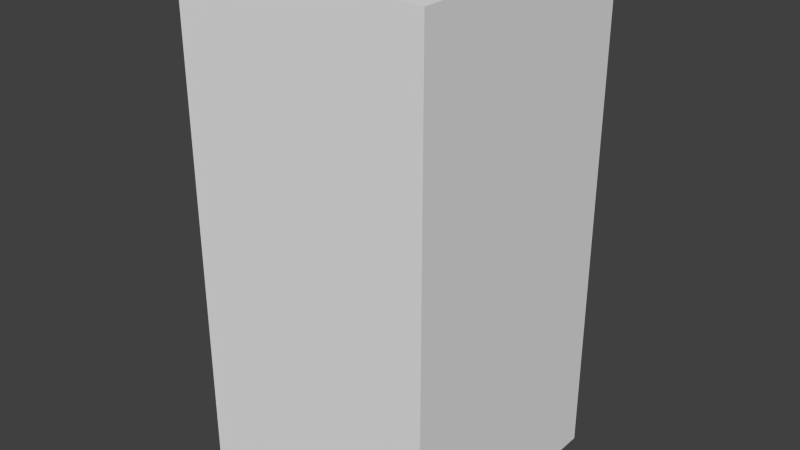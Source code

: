 # Source: redXOne.blend  (saved by Blender 2.68.0; exported with 4.5.12 LTS)
import bpy
from mathutils import Matrix  # noqa: F401  (used for matrix-valued properties, if any)

bpy.ops.wm.read_factory_settings(use_empty=True)
scene = bpy.context.scene
scene.name = 'Scene'

# ---- collections
col_collection_1 = bpy.data.collections.new('Collection 1'); scene.collection.children.link(col_collection_1)

# ---- world
world_world = bpy.data.worlds.new('World'); scene.world = world_world
world_world.color = (0.05088, 0.05088, 0.05088)
world_world.use_sun_shadow = False
world_world.sun_shadow_jitter_overblur = 0.0
world_world.cycles.sampling_method = 'MANUAL'
world_world.cycles.sample_map_resolution = 256

# ---- meshes
me_redxone = bpy.data.meshes.new('redXOne')
me_redxone.from_pydata([(-0.5, -0.5, -1.0), (-0.5, 0.5, -1.0), (0.5, 0.5, -1.0), (0.5, -0.5, -1.0), (-0.5, -0.5, 1.0), (-0.5, 0.5, 1.0), (0.5, 0.5, 1.0), (0.5, -0.5, 1.0)], [], [(4, 5, 1, 0), (5, 6, 2, 1), (6, 7, 3, 2), (7, 4, 0, 3), (0, 1, 2, 3), (7, 6, 5, 4)])
me_redxone.use_remesh_preserve_volume = False
me_redxone.use_remesh_preserve_attributes = False
me_redxone.use_mirror_vertex_groups = False
me_redxone.update()

# ---- objects
ob_redxone = bpy.data.objects.new('redXOne', me_redxone)

# ---- transforms, parenting, visibility, modifiers, constraints
ob_redxone.location = (0.0, 0.0, 0.0)
ob_redxone.lineart.crease_threshold = 0.0

# ---- collection membership
col_collection_1.objects.link(ob_redxone)

# ---- scene / render settings (as saved in the file)
scene.frame_start = 1; scene.frame_end = 250; scene.frame_set(1)
scene.render.engine = 'BLENDER_EEVEE_NEXT'
scene.render.image_settings.color_mode = 'RGB'
scene.render.image_settings.compression = 90
scene.render.resolution_percentage = 50
scene.render.dither_intensity = 0.0
scene.cycles.use_denoising = False
scene.cycles.samples = 10
scene.cycles.sampling_pattern = 'TABULATED_SOBOL'
scene.cycles.light_sampling_threshold = 0.0
scene.cycles.use_adaptive_sampling = False
scene.cycles.use_light_tree = False
scene.cycles.blur_glossy = 0.0
scene.cycles.volume_bounces = 1
scene.cycles.pixel_filter_type = 'GAUSSIAN'
scene.cycles.sample_clamp_indirect = 0.0
scene.view_settings.view_transform = 'Standard'
bpy.context.view_layer.update()

# ---- added for rendering (the .blend has no active camera and no usable light): camera, sun
cam_auto = bpy.data.cameras.new('AutoCamera')
cam_auto.lens = 50.0
cam_auto.sensor_width = 36.0
cam_auto.clip_end = 1000.0
ob_auto_camera = bpy.data.objects.new('AutoCamera', cam_auto)
scene.collection.objects.link(ob_auto_camera)
ob_auto_camera.location = (2.26633, -2.71959, 1.81306)
ob_auto_camera.rotation_euler = (1.09748, -7.21219e-08, 0.694738)
scene.camera = ob_auto_camera
light_auto_sun = bpy.data.lights.new('AutoSun', 'SUN')
light_auto_sun.energy = 3.0
light_auto_sun.angle = 0.0523599
ob_auto_sun = bpy.data.objects.new('AutoSun', light_auto_sun)
scene.collection.objects.link(ob_auto_sun)
ob_auto_sun.rotation_euler = (0.872665, 0.174533, 0.523599)
bpy.context.view_layer.update()
